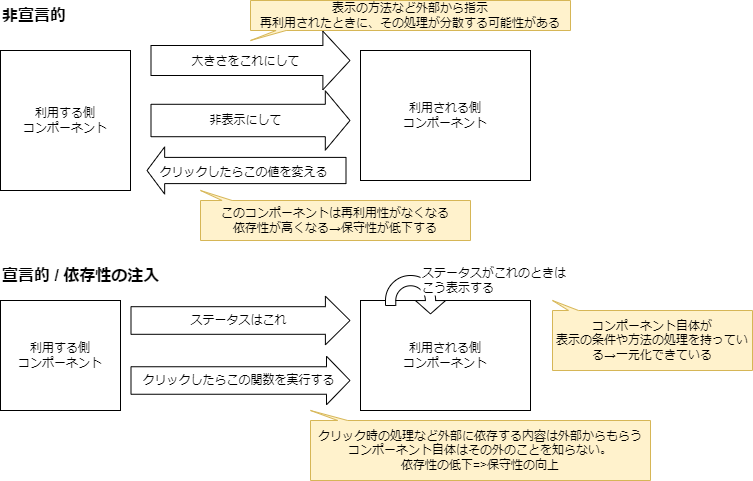

The diagram above was exported from draw.io. Its source (the exported page's mxGraphModel, read from the mxfile embedded in the PNG):
<mxGraphModel dx="681" dy="387" grid="1" gridSize="10" guides="1" tooltips="1" connect="1" arrows="1" fold="1" page="1" pageScale="1" pageWidth="1654" pageHeight="1169" math="0" shadow="0">
  <root>
    <mxCell id="0" />
    <mxCell id="1" parent="0" />
    <mxCell id="13" value="利用される側&lt;br&gt;コンポーネント" style="rounded=0;whiteSpace=wrap;html=1;" parent="1" vertex="1">
      <mxGeometry x="370" y="370" width="170" height="110" as="geometry" />
    </mxCell>
    <mxCell id="2" value="利用する側&lt;br&gt;コンポーネント" style="rounded=0;whiteSpace=wrap;html=1;" parent="1" vertex="1">
      <mxGeometry x="10" y="120" width="130" height="140" as="geometry" />
    </mxCell>
    <mxCell id="3" value="利用される側&lt;br&gt;コンポーネント" style="rounded=0;whiteSpace=wrap;html=1;" parent="1" vertex="1">
      <mxGeometry x="370" y="120" width="170" height="130" as="geometry" />
    </mxCell>
    <mxCell id="4" value="" style="endArrow=classic;html=1;shape=flexArrow;endWidth=27.586206896551726;endSize=8.703448275862069;width=30;fillColor=default;" parent="1" edge="1">
      <mxGeometry width="50" height="50" relative="1" as="geometry">
        <mxPoint x="160" y="130" as="sourcePoint" />
        <mxPoint x="360" y="130" as="targetPoint" />
      </mxGeometry>
    </mxCell>
    <mxCell id="5" value="大きさをこれにして" style="edgeLabel;html=1;align=center;verticalAlign=middle;resizable=0;points=[];fontSize=12;" parent="4" vertex="1" connectable="0">
      <mxGeometry x="0.305" y="1" relative="1" as="geometry">
        <mxPoint x="-37" y="1" as="offset" />
      </mxGeometry>
    </mxCell>
    <mxCell id="6" value="" style="endArrow=classic;html=1;shape=flexArrow;endWidth=25.921521997621877;endSize=7.896551724137931;width=32.41379310344828;fillColor=default;" parent="1" edge="1">
      <mxGeometry width="50" height="50" relative="1" as="geometry">
        <mxPoint x="160" y="190.00000000000006" as="sourcePoint" />
        <mxPoint x="360" y="190" as="targetPoint" />
      </mxGeometry>
    </mxCell>
    <mxCell id="7" value="非表示にして" style="edgeLabel;html=1;align=center;verticalAlign=middle;resizable=0;points=[];fontSize=12;" parent="6" vertex="1" connectable="0">
      <mxGeometry x="0.305" y="1" relative="1" as="geometry">
        <mxPoint x="-37" as="offset" />
      </mxGeometry>
    </mxCell>
    <mxCell id="9" value="" style="endArrow=classic;html=1;shape=flexArrow;width=26.20689655172414;endSize=5.551724137931036;fillColor=default;" parent="1" edge="1">
      <mxGeometry width="50" height="50" relative="1" as="geometry">
        <mxPoint x="356" y="240" as="sourcePoint" />
        <mxPoint x="156" y="240" as="targetPoint" />
      </mxGeometry>
    </mxCell>
    <mxCell id="10" value="クリックしたらこの値を変える" style="edgeLabel;html=1;align=center;verticalAlign=middle;resizable=0;points=[];fontSize=12;" parent="9" vertex="1" connectable="0">
      <mxGeometry x="0.305" y="1" relative="1" as="geometry">
        <mxPoint x="27" as="offset" />
      </mxGeometry>
    </mxCell>
    <mxCell id="11" value="非宣言的" style="text;html=1;strokeColor=none;fillColor=none;align=left;verticalAlign=middle;whiteSpace=wrap;rounded=0;fontStyle=1;fontSize=16;" parent="1" vertex="1">
      <mxGeometry x="10" y="70" width="100" height="30" as="geometry" />
    </mxCell>
    <mxCell id="12" value="利用する側&lt;br&gt;コンポーネント" style="rounded=0;whiteSpace=wrap;html=1;" parent="1" vertex="1">
      <mxGeometry x="10" y="370" width="120" height="110" as="geometry" />
    </mxCell>
    <mxCell id="14" value="" style="endArrow=classic;html=1;shape=flexArrow;width=27.6;endSize=7.868;fillColor=default;" parent="1" edge="1">
      <mxGeometry width="50" height="50" relative="1" as="geometry">
        <mxPoint x="140" y="390.00000000000006" as="sourcePoint" />
        <mxPoint x="360" y="390" as="targetPoint" />
      </mxGeometry>
    </mxCell>
    <mxCell id="15" value="ステータスはこれ" style="edgeLabel;html=1;align=center;verticalAlign=middle;resizable=0;points=[];fontSize=12;" parent="14" vertex="1" connectable="0">
      <mxGeometry x="0.305" y="1" relative="1" as="geometry">
        <mxPoint x="-37" as="offset" />
      </mxGeometry>
    </mxCell>
    <mxCell id="18" value="" style="endArrow=classic;html=1;shape=flexArrow;width=27.5;endSize=7.5;fillColor=default;" parent="1" edge="1">
      <mxGeometry width="50" height="50" relative="1" as="geometry">
        <mxPoint x="140" y="450.00000000000006" as="sourcePoint" />
        <mxPoint x="360" y="450" as="targetPoint" />
      </mxGeometry>
    </mxCell>
    <mxCell id="19" value="クリックしたらこの関数を実行する" style="edgeLabel;html=1;align=center;verticalAlign=middle;resizable=0;points=[];fontSize=12;" parent="18" vertex="1" connectable="0">
      <mxGeometry x="0.305" y="1" relative="1" as="geometry">
        <mxPoint x="-37" as="offset" />
      </mxGeometry>
    </mxCell>
    <mxCell id="20" value="宣言的 / 依存性の注入" style="text;html=1;strokeColor=none;fillColor=none;align=left;verticalAlign=middle;whiteSpace=wrap;rounded=0;fontStyle=1;fontSize=16;" parent="1" vertex="1">
      <mxGeometry x="10" y="330" width="180" height="30" as="geometry" />
    </mxCell>
    <mxCell id="26" value="" style="html=1;shadow=0;dashed=0;align=center;verticalAlign=middle;shape=mxgraph.arrows2.uTurnArrow;dy=5.14;arrowHead=30;dx2=13.34;fontSize=8;rotation=90;" parent="1" vertex="1">
      <mxGeometry x="410" y="330" width="30" height="60" as="geometry" />
    </mxCell>
    <mxCell id="28" value="コンポーネント自体が&lt;br style=&quot;font-size: 12px;&quot;&gt;表示の条件や方法の処理を持っている→一元化できている" style="shape=callout;whiteSpace=wrap;html=1;perimeter=calloutPerimeter;fontSize=12;fillColor=#fff2cc;strokeColor=#d6b656;position2=0;size=10;position=0.08;base=10;flipV=1;" parent="1" vertex="1">
      <mxGeometry x="562" y="370" width="200" height="70" as="geometry" />
    </mxCell>
    <mxCell id="29" value="クリック時の処理など外部に依存する内容は外部からもらう&lt;br style=&quot;font-size: 12px;&quot;&gt;コンポーネント自体はその外のことを知らない。&lt;br&gt;依存性の低下=&amp;gt;保守性の向上" style="shape=callout;whiteSpace=wrap;html=1;perimeter=calloutPerimeter;fontSize=12;fillColor=#fff2cc;strokeColor=#d6b656;position2=0;size=10;position=0.08;base=10;flipV=1;" parent="1" vertex="1">
      <mxGeometry x="320" y="480" width="340" height="70" as="geometry" />
    </mxCell>
    <mxCell id="30" value="表示の方法など外部から指示&lt;br style=&quot;font-size: 12px;&quot;&gt;再利用されたときに、その処理が分散する可能性がある" style="shape=callout;whiteSpace=wrap;html=1;perimeter=calloutPerimeter;fontSize=12;fillColor=#fff2cc;strokeColor=#d6b656;position2=0;size=10;position=0.08;base=10;" parent="1" vertex="1">
      <mxGeometry x="260" y="70" width="320" height="40" as="geometry" />
    </mxCell>
    <mxCell id="31" value="このコンポーネントは再利用性がなくなる&lt;br style=&quot;font-size: 12px;&quot;&gt;依存性が高くなる→保守性が低下する" style="shape=callout;whiteSpace=wrap;html=1;perimeter=calloutPerimeter;fontSize=12;fillColor=#fff2cc;strokeColor=#d6b656;position2=0;size=10;position=0.08;base=10;flipV=1;" parent="1" vertex="1">
      <mxGeometry x="210" y="260" width="270" height="50" as="geometry" />
    </mxCell>
    <mxCell id="34" value="ステータスがこれのときはこう表示する" style="text;html=1;strokeColor=none;fillColor=default;align=left;verticalAlign=middle;whiteSpace=wrap;rounded=0;fontSize=12;" parent="1" vertex="1">
      <mxGeometry x="430" y="335" width="150" height="30" as="geometry" />
    </mxCell>
  </root>
</mxGraphModel>